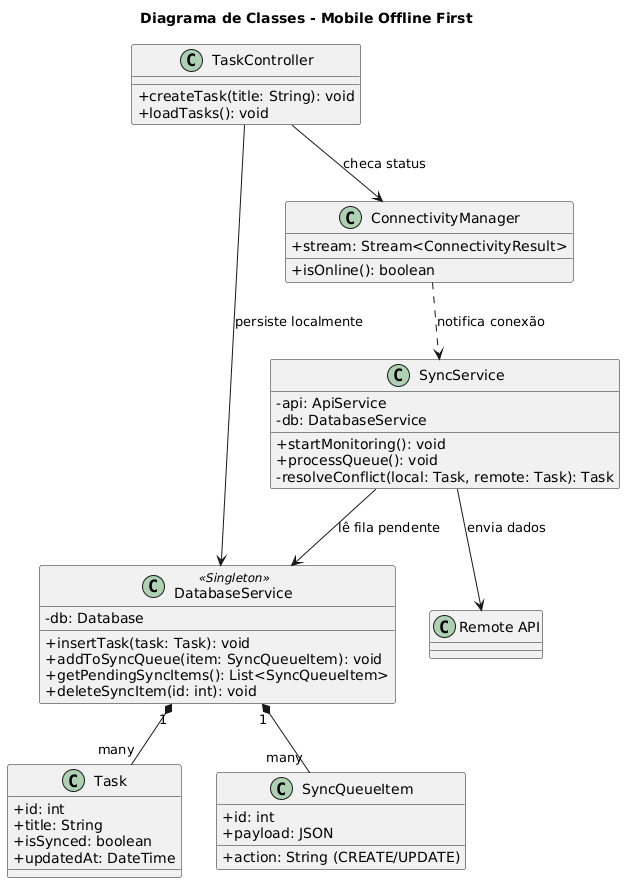

The diagram above was rendered by PlantUML. Its source (embedded in the PNG):
@startuml
skinparam classAttributeIconSize 0
title Diagrama de Classes - Mobile Offline First

class Task {
    + id: int
    + title: String
    + isSynced: boolean
    + updatedAt: DateTime
}

class SyncQueueItem {
    + id: int
    + action: String (CREATE/UPDATE)
    + payload: JSON
}

class DatabaseService <<Singleton>> {
    - db: Database
    + insertTask(task: Task): void
    + addToSyncQueue(item: SyncQueueItem): void
    + getPendingSyncItems(): List<SyncQueueItem>
    + deleteSyncItem(id: int): void
}

class ConnectivityManager {
    + stream: Stream<ConnectivityResult>
    + isOnline(): boolean
}

class SyncService {
    - api: ApiService
    - db: DatabaseService
    + startMonitoring(): void
    + processQueue(): void
    - resolveConflict(local: Task, remote: Task): Task
}

class TaskController {
    + createTask(title: String): void
    + loadTasks(): void
}

TaskController --> DatabaseService : persiste localmente
TaskController --> ConnectivityManager : checa status
ConnectivityManager ..> SyncService : notifica conexão
SyncService --> DatabaseService : lê fila pendente
SyncService --> "Remote API" : envia dados
DatabaseService "1" *-- "many" Task
DatabaseService "1" *-- "many" SyncQueueItem
@enduml